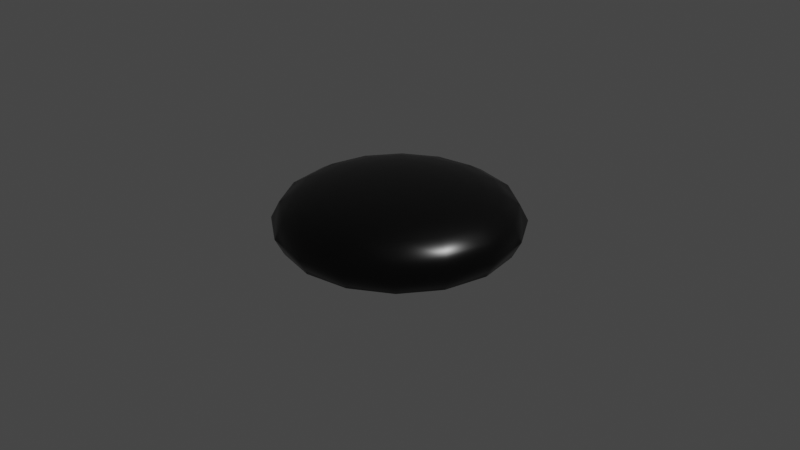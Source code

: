 # Source: GoStone.blend  (saved by Blender 2.81.16; exported with 4.5.12 LTS)
import bpy
from mathutils import Matrix  # noqa: F401  (used for matrix-valued properties, if any)

bpy.ops.wm.read_factory_settings(use_empty=True)
scene = bpy.context.scene
scene.name = 'Scene'

# ---- collections
col_collection = bpy.data.collections.new('Collection'); scene.collection.children.link(col_collection)

# ---- materials (node trees are filled in below, after node groups)
mat_mesh = bpy.data.materials.new('Mesh')
mat_mesh.use_transparent_shadow = False

# ---- material node trees
mat_mesh.use_nodes = True; mat_mesh.node_tree.nodes.clear()
_N = mat_mesh.node_tree.nodes; _L = mat_mesh.node_tree.links
n0 = _N.new('ShaderNodeOutputMaterial'); n0.name = 'Material Output'; n0.location = (300, 300)
n1 = _N.new('ShaderNodeBsdfPrincipled'); n1.name = 'Principled BSDF'; n1.location = (10, 300)
n1.distribution = 'GGX'
n1.subsurface_method = 'BURLEY'
n1.inputs[0].default_value = (0.0, 0.0, 0.0, 1.0)
n1.inputs[2].default_value = 0.3
n1.inputs[3].default_value = 1.45
n1.inputs[27].default_value = (0.0, 0.0, 0.0, 1.0)
n1.inputs[28].default_value = 1.0
_L.new(n1.outputs[0], n0.inputs[0])
n0.is_active_output = True

# ---- world
world_world = bpy.data.worlds.new('World'); scene.world = world_world
world_world.use_nodes = True; world_world.node_tree.nodes.clear()
_N = world_world.node_tree.nodes; _L = world_world.node_tree.links
n0 = _N.new('ShaderNodeOutputWorld'); n0.name = 'World Output'; n0.location = (300, 300)
n1 = _N.new('ShaderNodeBackground'); n1.name = 'Background'; n1.location = (10, 300)
n1.inputs[0].default_value = (0.05088, 0.05088, 0.05088, 1.0)
_L.new(n1.outputs[0], n0.inputs[0])
n0.is_active_output = True
world_world.color = (0.05088, 0.05088, 0.05088)
world_world.use_sun_shadow = False
world_world.sun_shadow_jitter_overblur = 0.0

# ---- cameras
cam_camera = bpy.data.cameras.new('Camera')
cam_camera.clip_end = 100.0
cam_camera.ortho_scale = 7.314

# ---- lights
light_light = bpy.data.lights.new('Light', 'POINT')
light_light.transmission_factor = 0.0
light_light.energy = 1000.0
light_light.shadow_soft_size = 0.1
light_light.shadow_maximum_resolution = 0.006
light_light.use_absolute_resolution = True

# ---- meshes
me_sphere = bpy.data.meshes.new('Sphere')
me_sphere.from_pydata([(4.944e-09, 0.8395, 0.4948), (4.955e-09, 1.037, 0.4046), (1.947e-08, 1.21, 0.2588), (0.1349, 0.3257, 0.5943), (0.2304, 0.5564, 0.5577), (0.3213, 0.7756, 0.4948), (0.3969, 0.9582, 0.4046), (0.4631, 1.118, 0.2588), (-2.754e-07, 1.141e-07, 0.6135), (0.2493, 0.2493, 0.5943), (0.4258, 0.4258, 0.5577), (0.5936, 0.5936, 0.4948), (0.7334, 0.7334, 0.4046), (0.8557, 0.8557, 0.2588), (0.3257, 0.1349, 0.5943), (0.5564, 0.2304, 0.5577), (0.7756, 0.3213, 0.4948), (0.9582, 0.3969, 0.4046), (1.118, 0.4631, 0.2588), (0.3525, 3.419e-07, 0.5943), (0.6022, 3.258e-07, 0.5577), (0.8395, 2.813e-07, 0.4948), (1.037, 2.233e-07, 0.4046), (1.21, 1.293e-07, 0.2588), (0.3257, -0.1349, 0.5943), (0.5564, -0.2304, 0.5577), (0.7756, -0.3213, 0.4948), (0.9582, -0.3969, 0.4046), (1.118, -0.4631, 0.2588), (0.2493, -0.2493, 0.5943), (0.4258, -0.4258, 0.5577), (0.5936, -0.5936, 0.4948), (0.7334, -0.7334, 0.4046), (0.8557, -0.8557, 0.2588), (0.1349, -0.3257, 0.5943), (0.2304, -0.5564, 0.5577), (0.3213, -0.7756, 0.4948), (0.3969, -0.9582, 0.4046), (0.4631, -1.118, 0.2588), (-9.724e-08, -0.3525, 0.5943), (-1.834e-07, -0.6022, 0.5577), (-2.251e-07, -0.8395, 0.4948), (-3.52e-07, -1.037, 0.4046), (-5.406e-07, -1.21, 0.2588), (-0.1349, -0.3257, 0.5943), (-0.2304, -0.5564, 0.5577), (-0.3213, -0.7756, 0.4948), (-0.3969, -0.9582, 0.4046), (-0.4631, -1.118, 0.2588), (-0.2493, -0.2493, 0.5943), (-0.4258, -0.4258, 0.5577), (-0.5936, -0.5936, 0.4948), (-0.7334, -0.7334, 0.4046), (-0.8557, -0.8557, 0.2588), (-0.3257, -0.1349, 0.5943), (-0.5564, -0.2304, 0.5577), (-0.7756, -0.3213, 0.4948), (-0.9582, -0.3969, 0.4046), (-1.118, -0.4631, 0.2588), (-0.3525, 5.144e-07, 0.5943), (-0.6022, 6.309e-07, 0.5577), (-0.8395, 7.412e-07, 0.4948), (-1.037, 8.658e-07, 0.4046), (-1.21, 1.063e-06, 0.2588), (-0.3257, 0.1349, 0.5943), (-0.5564, 0.2304, 0.5577), (-0.7756, 0.3213, 0.4948), (-0.9582, 0.3969, 0.4046), (-1.118, 0.4631, 0.2588), (-0.2493, 0.2493, 0.5943), (-0.4258, 0.4258, 0.5577), (-0.5936, 0.5936, 0.4948), (-0.7334, 0.7334, 0.4046), (-0.8557, 0.8557, 0.2588), (-0.1349, 0.3257, 0.5943), (-0.2304, 0.5564, 0.5577), (-0.3213, 0.7756, 0.4948), (-0.3969, 0.9582, 0.4046), (-0.4631, 1.118, 0.2588), (1.767e-07, 0.3525, 0.5943), (3.191e-07, 0.6022, 0.5577), (4.944e-09, 0.8395, -0.4948), (4.955e-09, 1.037, -0.4046), (1.947e-08, 1.21, -0.2588), (1.805e-08, 1.303, 0.0), (0.1349, 0.3257, -0.5943), (0.2304, 0.5564, -0.5577), (0.3213, 0.7756, -0.4948), (0.3969, 0.9582, -0.4046), (0.4631, 1.118, -0.2588), (0.4985, 1.203, 0.0), (-2.754e-07, 1.141e-07, -0.6135), (0.2493, 0.2493, -0.5943), (0.4258, 0.4258, -0.5577), (0.5936, 0.5936, -0.4948), (0.7334, 0.7334, -0.4046), (0.8557, 0.8557, -0.2588), (0.9211, 0.9211, 0.0), (0.3257, 0.1349, -0.5943), (0.5564, 0.2304, -0.5577), (0.7756, 0.3213, -0.4948), (0.9582, 0.3969, -0.4046), (1.118, 0.4631, -0.2588), (1.203, 0.4985, 0.0), (0.3525, 3.419e-07, -0.5943), (0.6022, 3.258e-07, -0.5577), (0.8395, 2.813e-07, -0.4948), (1.037, 2.233e-07, -0.4046), (1.21, 1.293e-07, -0.2588), (1.303, 1.515e-07, 0.0), (0.3257, -0.1349, -0.5943), (0.5564, -0.2304, -0.5577), (0.7756, -0.3213, -0.4948), (0.9582, -0.3969, -0.4046), (1.118, -0.4631, -0.2588), (1.203, -0.4985, 0.0), (0.2493, -0.2493, -0.5943), (0.4258, -0.4258, -0.5577), (0.5936, -0.5936, -0.4948), (0.7334, -0.7334, -0.4046), (0.8557, -0.8557, -0.2588), (0.9211, -0.9211, 0.0), (0.1349, -0.3257, -0.5943), (0.2304, -0.5564, -0.5577), (0.3213, -0.7756, -0.4948), (0.3969, -0.9582, -0.4046), (0.4631, -1.118, -0.2588), (0.4985, -1.203, 0.0), (-9.724e-08, -0.3525, -0.5943), (-1.834e-07, -0.6022, -0.5577), (-2.251e-07, -0.8395, -0.4948), (-3.52e-07, -1.037, -0.4046), (-5.406e-07, -1.21, -0.2588), (-4.478e-07, -1.303, 0.0), (-0.1349, -0.3257, -0.5943), (-0.2304, -0.5564, -0.5577), (-0.3213, -0.7756, -0.4948), (-0.3969, -0.9582, -0.4046), (-0.4631, -1.118, -0.2588), (-0.4985, -1.203, 0.0), (-0.2493, -0.2493, -0.5943), (-0.4258, -0.4258, -0.5577), (-0.5936, -0.5936, -0.4948), (-0.7334, -0.7334, -0.4046), (-0.8557, -0.8557, -0.2588), (-0.9211, -0.9211, 0.0), (-0.3257, -0.1349, -0.5943), (-0.5564, -0.2304, -0.5577), (-0.7756, -0.3213, -0.4948), (-0.9582, -0.3969, -0.4046), (-1.118, -0.4631, -0.2588), (-1.203, -0.4985, 0.0), (-0.3525, 5.144e-07, -0.5943), (-0.6022, 6.309e-07, -0.5577), (-0.8395, 7.412e-07, -0.4948), (-1.037, 8.658e-07, -0.4046), (-1.21, 1.063e-06, -0.2588), (-1.303, 1.006e-06, 0.0), (-0.3257, 0.1349, -0.5943), (-0.5564, 0.2304, -0.5577), (-0.7756, 0.3213, -0.4948), (-0.9582, 0.3969, -0.4046), (-1.118, 0.4631, -0.2588), (-1.203, 0.4985, 0.0), (-0.2493, 0.2493, -0.5943), (-0.4258, 0.4258, -0.5577), (-0.5936, 0.5936, -0.4948), (-0.7334, 0.7334, -0.4046), (-0.8557, 0.8557, -0.2588), (-0.9211, 0.9211, 0.0), (-0.1349, 0.3257, -0.5943), (-0.2304, 0.5564, -0.5577), (-0.3213, 0.7756, -0.4948), (-0.3969, 0.9582, -0.4046), (-0.4631, 1.118, -0.2588), (-0.4985, 1.203, 0.0), (1.767e-07, 0.3525, -0.5943), (3.191e-07, 0.6022, -0.5577)], [], [(0, 80, 4, 5), (1, 0, 5, 6), (79, 8, 3), (2, 1, 6, 7), (80, 79, 3, 4), (84, 2, 7, 90), (3, 8, 9), (7, 6, 12, 13), (4, 3, 9, 10), (90, 7, 13, 97), (5, 4, 10, 11), (6, 5, 11, 12), (12, 11, 16, 17), (9, 8, 14), (13, 12, 17, 18), (10, 9, 14, 15), (97, 13, 18, 103), (11, 10, 15, 16), (15, 14, 19, 20), (103, 18, 23, 109), (16, 15, 20, 21), (17, 16, 21, 22), (14, 8, 19), (18, 17, 22, 23), (19, 8, 24), (23, 22, 27, 28), (20, 19, 24, 25), (109, 23, 28, 115), (21, 20, 25, 26), (22, 21, 26, 27), (26, 25, 30, 31), (27, 26, 31, 32), (24, 8, 29), (28, 27, 32, 33), (25, 24, 29, 30), (115, 28, 33, 121), (30, 29, 34, 35), (121, 33, 38, 127), (31, 30, 35, 36), (32, 31, 36, 37), (29, 8, 34), (33, 32, 37, 38), (37, 36, 41, 42), (34, 8, 39), (38, 37, 42, 43), (35, 34, 39, 40), (127, 38, 43, 133), (36, 35, 40, 41), (41, 40, 45, 46), (42, 41, 46, 47), (39, 8, 44), (43, 42, 47, 48), (40, 39, 44, 45), (133, 43, 48, 139), (48, 47, 52, 53), (45, 44, 49, 50), (139, 48, 53, 145), (46, 45, 50, 51), (47, 46, 51, 52), (44, 8, 49), (52, 51, 56, 57), (49, 8, 54), (53, 52, 57, 58), (50, 49, 54, 55), (145, 53, 58, 151), (51, 50, 55, 56), (151, 58, 63, 157), (56, 55, 60, 61), (57, 56, 61, 62), (54, 8, 59), (58, 57, 62, 63), (55, 54, 59, 60), (63, 62, 67, 68), (60, 59, 64, 65), (157, 63, 68, 163), (61, 60, 65, 66), (62, 61, 66, 67), (59, 8, 64), (67, 66, 71, 72), (64, 8, 69), (68, 67, 72, 73), (65, 64, 69, 70), (163, 68, 73, 169), (66, 65, 70, 71), (169, 73, 78, 175), (71, 70, 75, 76), (72, 71, 76, 77), (69, 8, 74), (73, 72, 77, 78), (70, 69, 74, 75), (78, 77, 1, 2), (75, 74, 79, 80), (175, 78, 2, 84), (76, 75, 80, 0), (77, 76, 0, 1), (74, 8, 79), (81, 87, 86, 177), (82, 88, 87, 81), (176, 85, 91), (83, 89, 88, 82), (177, 86, 85, 176), (84, 90, 89, 83), (85, 92, 91), (89, 96, 95, 88), (86, 93, 92, 85), (90, 97, 96, 89), (87, 94, 93, 86), (88, 95, 94, 87), (95, 101, 100, 94), (92, 98, 91), (96, 102, 101, 95), (93, 99, 98, 92), (97, 103, 102, 96), (94, 100, 99, 93), (99, 105, 104, 98), (103, 109, 108, 102), (100, 106, 105, 99), (101, 107, 106, 100), (98, 104, 91), (102, 108, 107, 101), (104, 110, 91), (108, 114, 113, 107), (105, 111, 110, 104), (109, 115, 114, 108), (106, 112, 111, 105), (107, 113, 112, 106), (112, 118, 117, 111), (113, 119, 118, 112), (110, 116, 91), (114, 120, 119, 113), (111, 117, 116, 110), (115, 121, 120, 114), (117, 123, 122, 116), (121, 127, 126, 120), (118, 124, 123, 117), (119, 125, 124, 118), (116, 122, 91), (120, 126, 125, 119), (125, 131, 130, 124), (122, 128, 91), (126, 132, 131, 125), (123, 129, 128, 122), (127, 133, 132, 126), (124, 130, 129, 123), (130, 136, 135, 129), (131, 137, 136, 130), (128, 134, 91), (132, 138, 137, 131), (129, 135, 134, 128), (133, 139, 138, 132), (138, 144, 143, 137), (135, 141, 140, 134), (139, 145, 144, 138), (136, 142, 141, 135), (137, 143, 142, 136), (134, 140, 91), (143, 149, 148, 142), (140, 146, 91), (144, 150, 149, 143), (141, 147, 146, 140), (145, 151, 150, 144), (142, 148, 147, 141), (151, 157, 156, 150), (148, 154, 153, 147), (149, 155, 154, 148), (146, 152, 91), (150, 156, 155, 149), (147, 153, 152, 146), (156, 162, 161, 155), (153, 159, 158, 152), (157, 163, 162, 156), (154, 160, 159, 153), (155, 161, 160, 154), (152, 158, 91), (161, 167, 166, 160), (158, 164, 91), (162, 168, 167, 161), (159, 165, 164, 158), (163, 169, 168, 162), (160, 166, 165, 159), (169, 175, 174, 168), (166, 172, 171, 165), (167, 173, 172, 166), (164, 170, 91), (168, 174, 173, 167), (165, 171, 170, 164), (174, 83, 82, 173), (171, 177, 176, 170), (175, 84, 83, 174), (172, 81, 177, 171), (173, 82, 81, 172), (170, 176, 91)])
me_sphere.polygons.foreach_set('use_smooth', [True] * 192)
_uv = me_sphere.uv_layers.new(name='UVMap')
_uv.uv.foreach_set('vector', [0.75, 0.75, 0.75, 0.8333, 0.6875, 0.8333, 0.6875, 0.75, 0.75, 0.6667, 0.75, 0.75, 0.6875, 0.75, 0.6875, 0.6667, 0.75, 0.9167, 0.7188, 1.0, 0.6875, 0.9167, 0.75, 0.5833, 0.75, 0.6667, 0.6875, 0.6667, 0.6875, 0.5833, 0.75, 0.8333, 0.75, 0.9167, 0.6875, 0.9167, 0.6875, 0.8333, 0.75, 0.5, 0.75, 0.5833, 0.6875, 0.5833, 0.6875, 0.5, 0.6875, 0.9167, 0.6563, 1.0, 0.625, 0.9167, 0.6875, 0.5833, 0.6875, 0.6667, 0.625, 0.6667, 0.625, 0.5833, 0.6875, 0.8333, 0.6875, 0.9167, 0.625, 0.9167, 0.625, 0.8333, 0.6875, 0.5, 0.6875, 0.5833, 0.625, 0.5833, 0.625, 0.5, 0.6875, 0.75, 0.6875, 0.8333, 0.625, 0.8333, 0.625, 0.75, 0.6875, 0.6667, 0.6875, 0.75, 0.625, 0.75, 0.625, 0.6667, 0.625, 0.6667, 0.625, 0.75, 0.5625, 0.75, 0.5625, 0.6667, 0.625, 0.9167, 0.5938, 1.0, 0.5625, 0.9167, 0.625, 0.5833, 0.625, 0.6667, 0.5625, 0.6667, 0.5625, 0.5833, 0.625, 0.8333, 0.625, 0.9167, 0.5625, 0.9167, 0.5625, 0.8333, 0.625, 0.5, 0.625, 0.5833, 0.5625, 0.5833, 0.5625, 0.5, 0.625, 0.75, 0.625, 0.8333, 0.5625, 0.8333, 0.5625, 0.75, 0.5625, 0.8333, 0.5625, 0.9167, 0.5, 0.9167, 0.5, 0.8333, 0.5625, 0.5, 0.5625, 0.5833, 0.5, 0.5833, 0.5, 0.5, 0.5625, 0.75, 0.5625, 0.8333, 0.5, 0.8333, 0.5, 0.75, 0.5625, 0.6667, 0.5625, 0.75, 0.5, 0.75, 0.5, 0.6667, 0.5625, 0.9167, 0.5313, 1.0, 0.5, 0.9167, 0.5625, 0.5833, 0.5625, 0.6667, 0.5, 0.6667, 0.5, 0.5833, 0.5, 0.9167, 0.4688, 1.0, 0.4375, 0.9167, 0.5, 0.5833, 0.5, 0.6667, 0.4375, 0.6667, 0.4375, 0.5833, 0.5, 0.8333, 0.5, 0.9167, 0.4375, 0.9167, 0.4375, 0.8333, 0.5, 0.5, 0.5, 0.5833, 0.4375, 0.5833, 0.4375, 0.5, 0.5, 0.75, 0.5, 0.8333, 0.4375, 0.8333, 0.4375, 0.75, 0.5, 0.6667, 0.5, 0.75, 0.4375, 0.75, 0.4375, 0.6667, 0.4375, 0.75, 0.4375, 0.8333, 0.375, 0.8333, 0.375, 0.75, 0.4375, 0.6667, 0.4375, 0.75, 0.375, 0.75, 0.375, 0.6667, 0.4375, 0.9167, 0.4063, 1.0, 0.375, 0.9167, 0.4375, 0.5833, 0.4375, 0.6667, 0.375, 0.6667, 0.375, 0.5833, 0.4375, 0.8333, 0.4375, 0.9167, 0.375, 0.9167, 0.375, 0.8333, 0.4375, 0.5, 0.4375, 0.5833, 0.375, 0.5833, 0.375, 0.5, 0.375, 0.8333, 0.375, 0.9167, 0.3125, 0.9167, 0.3125, 0.8333, 0.375, 0.5, 0.375, 0.5833, 0.3125, 0.5833, 0.3125, 0.5, 0.375, 0.75, 0.375, 0.8333, 0.3125, 0.8333, 0.3125, 0.75, 0.375, 0.6667, 0.375, 0.75, 0.3125, 0.75, 0.3125, 0.6667, 0.375, 0.9167, 0.3438, 1.0, 0.3125, 0.9167, 0.375, 0.5833, 0.375, 0.6667, 0.3125, 0.6667, 0.3125, 0.5833, 0.3125, 0.6667, 0.3125, 0.75, 0.25, 0.75, 0.25, 0.6667, 0.3125, 0.9167, 0.2812, 1.0, 0.25, 0.9167, 0.3125, 0.5833, 0.3125, 0.6667, 0.25, 0.6667, 0.25, 0.5833, 0.3125, 0.8333, 0.3125, 0.9167, 0.25, 0.9167, 0.25, 0.8333, 0.3125, 0.5, 0.3125, 0.5833, 0.25, 0.5833, 0.25, 0.5, 0.3125, 0.75, 0.3125, 0.8333, 0.25, 0.8333, 0.25, 0.75, 0.25, 0.75, 0.25, 0.8333, 0.1875, 0.8333, 0.1875, 0.75, 0.25, 0.6667, 0.25, 0.75, 0.1875, 0.75, 0.1875, 0.6667, 0.25, 0.9167, 0.2187, 1.0, 0.1875, 0.9167, 0.25, 0.5833, 0.25, 0.6667, 0.1875, 0.6667, 0.1875, 0.5833, 0.25, 0.8333, 0.25, 0.9167, 0.1875, 0.9167, 0.1875, 0.8333, 0.25, 0.5, 0.25, 0.5833, 0.1875, 0.5833, 0.1875, 0.5, 0.1875, 0.5833, 0.1875, 0.6667, 0.125, 0.6667, 0.125, 0.5833, 0.1875, 0.8333, 0.1875, 0.9167, 0.125, 0.9167, 0.125, 0.8333, 0.1875, 0.5, 0.1875, 0.5833, 0.125, 0.5833, 0.125, 0.5, 0.1875, 0.75, 0.1875, 0.8333, 0.125, 0.8333, 0.125, 0.75, 0.1875, 0.6667, 0.1875, 0.75, 0.125, 0.75, 0.125, 0.6667, 0.1875, 0.9167, 0.1562, 1.0, 0.125, 0.9167, 0.125, 0.6667, 0.125, 0.75, 0.0625, 0.75, 0.0625, 0.6667, 0.125, 0.9167, 0.09375, 1.0, 0.0625, 0.9167, 0.125, 0.5833, 0.125, 0.6667, 0.0625, 0.6667, 0.0625, 0.5833, 0.125, 0.8333, 0.125, 0.9167, 0.0625, 0.9167, 0.0625, 0.8333, 0.125, 0.5, 0.125, 0.5833, 0.0625, 0.5833, 0.0625, 0.5, 0.125, 0.75, 0.125, 0.8333, 0.0625, 0.8333, 0.0625, 0.75, 0.0625, 0.5, 0.0625, 0.5833, 0.0, 0.5833, 0.0, 0.5, 0.0625, 0.75, 0.0625, 0.8333, 0.0, 0.8333, 0.0, 0.75, 0.0625, 0.6667, 0.0625, 0.75, 0.0, 0.75, 0.0, 0.6667, 0.0625, 0.9167, 0.03125, 1.0, 0.0, 0.9167, 0.0625, 0.5833, 0.0625, 0.6667, 0.0, 0.6667, 0.0, 0.5833, 0.0625, 0.8333, 0.0625, 0.9167, 0.0, 0.9167, 0.0, 0.8333, 1.0, 0.5833, 1.0, 0.6667, 0.9375, 0.6667, 0.9375, 0.5833, 1.0, 0.8333, 1.0, 0.9167, 0.9375, 0.9167, 0.9375, 0.8333, 1.0, 0.5, 1.0, 0.5833, 0.9375, 0.5833, 0.9375, 0.5, 1.0, 0.75, 1.0, 0.8333, 0.9375, 0.8333, 0.9375, 0.75, 1.0, 0.6667, 1.0, 0.75, 0.9375, 0.75, 0.9375, 0.6667, 1.0, 0.9167, 0.9687, 1.0, 0.9375, 0.9167, 0.9375, 0.6667, 0.9375, 0.75, 0.875, 0.75, 0.875, 0.6667, 0.9375, 0.9167, 0.9062, 1.0, 0.875, 0.9167, 0.9375, 0.5833, 0.9375, 0.6667, 0.875, 0.6667, 0.875, 0.5833, 0.9375, 0.8333, 0.9375, 0.9167, 0.875, 0.9167, 0.875, 0.8333, 0.9375, 0.5, 0.9375, 0.5833, 0.875, 0.5833, 0.875, 0.5, 0.9375, 0.75, 0.9375, 0.8333, 0.875, 0.8333, 0.875, 0.75, 0.875, 0.5, 0.875, 0.5833, 0.8125, 0.5833, 0.8125, 0.5, 0.875, 0.75, 0.875, 0.8333, 0.8125, 0.8333, 0.8125, 0.75, 0.875, 0.6667, 0.875, 0.75, 0.8125, 0.75, 0.8125, 0.6667, 0.875, 0.9167, 0.8437, 1.0, 0.8125, 0.9167, 0.875, 0.5833, 0.875, 0.6667, 0.8125, 0.6667, 0.8125, 0.5833, 0.875, 0.8333, 0.875, 0.9167, 0.8125, 0.9167, 0.8125, 0.8333, 0.8125, 0.5833, 0.8125, 0.6667, 0.75, 0.6667, 0.75, 0.5833, 0.8125, 0.8333, 0.8125, 0.9167, 0.75, 0.9167, 0.75, 0.8333, 0.8125, 0.5, 0.8125, 0.5833, 0.75, 0.5833, 0.75, 0.5, 0.8125, 0.75, 0.8125, 0.8333, 0.75, 0.8333, 0.75, 0.75, 0.8125, 0.6667, 0.8125, 0.75, 0.75, 0.75, 0.75, 0.6667, 0.8125, 0.9167, 0.7812, 1.0, 0.75, 0.9167, 0.75, 0.75, 0.6875, 0.75, 0.6875, 0.8333, 0.75, 0.8333, 0.75, 0.6667, 0.6875, 0.6667, 0.6875, 0.75, 0.75, 0.75, 0.75, 0.9167, 0.6875, 0.9167, 0.7188, 1.0, 0.75, 0.5833, 0.6875, 0.5833, 0.6875, 0.6667, 0.75, 0.6667, 0.75, 0.8333, 0.6875, 0.8333, 0.6875, 0.9167, 0.75, 0.9167, 0.75, 0.5, 0.6875, 0.5, 0.6875, 0.5833, 0.75, 0.5833, 0.6875, 0.9167, 0.625, 0.9167, 0.6563, 1.0, 0.6875, 0.5833, 0.625, 0.5833, 0.625, 0.6667, 0.6875, 0.6667, 0.6875, 0.8333, 0.625, 0.8333, 0.625, 0.9167, 0.6875, 0.9167, 0.6875, 0.5, 0.625, 0.5, 0.625, 0.5833, 0.6875, 0.5833, 0.6875, 0.75, 0.625, 0.75, 0.625, 0.8333, 0.6875, 0.8333, 0.6875, 0.6667, 0.625, 0.6667, 0.625, 0.75, 0.6875, 0.75, 0.625, 0.6667, 0.5625, 0.6667, 0.5625, 0.75, 0.625, 0.75, 0.625, 0.9167, 0.5625, 0.9167, 0.5938, 1.0, 0.625, 0.5833, 0.5625, 0.5833, 0.5625, 0.6667, 0.625, 0.6667, 0.625, 0.8333, 0.5625, 0.8333, 0.5625, 0.9167, 0.625, 0.9167, 0.625, 0.5, 0.5625, 0.5, 0.5625, 0.5833, 0.625, 0.5833, 0.625, 0.75, 0.5625, 0.75, 0.5625, 0.8333, 0.625, 0.8333, 0.5625, 0.8333, 0.5, 0.8333, 0.5, 0.9167, 0.5625, 0.9167, 0.5625, 0.5, 0.5, 0.5, 0.5, 0.5833, 0.5625, 0.5833, 0.5625, 0.75, 0.5, 0.75, 0.5, 0.8333, 0.5625, 0.8333, 0.5625, 0.6667, 0.5, 0.6667, 0.5, 0.75, 0.5625, 0.75, 0.5625, 0.9167, 0.5, 0.9167, 0.5313, 1.0, 0.5625, 0.5833, 0.5, 0.5833, 0.5, 0.6667, 0.5625, 0.6667, 0.5, 0.9167, 0.4375, 0.9167, 0.4688, 1.0, 0.5, 0.5833, 0.4375, 0.5833, 0.4375, 0.6667, 0.5, 0.6667, 0.5, 0.8333, 0.4375, 0.8333, 0.4375, 0.9167, 0.5, 0.9167, 0.5, 0.5, 0.4375, 0.5, 0.4375, 0.5833, 0.5, 0.5833, 0.5, 0.75, 0.4375, 0.75, 0.4375, 0.8333, 0.5, 0.8333, 0.5, 0.6667, 0.4375, 0.6667, 0.4375, 0.75, 0.5, 0.75, 0.4375, 0.75, 0.375, 0.75, 0.375, 0.8333, 0.4375, 0.8333, 0.4375, 0.6667, 0.375, 0.6667, 0.375, 0.75, 0.4375, 0.75, 0.4375, 0.9167, 0.375, 0.9167, 0.4063, 1.0, 0.4375, 0.5833, 0.375, 0.5833, 0.375, 0.6667, 0.4375, 0.6667, 0.4375, 0.8333, 0.375, 0.8333, 0.375, 0.9167, 0.4375, 0.9167, 0.4375, 0.5, 0.375, 0.5, 0.375, 0.5833, 0.4375, 0.5833, 0.375, 0.8333, 0.3125, 0.8333, 0.3125, 0.9167, 0.375, 0.9167, 0.375, 0.5, 0.3125, 0.5, 0.3125, 0.5833, 0.375, 0.5833, 0.375, 0.75, 0.3125, 0.75, 0.3125, 0.8333, 0.375, 0.8333, 0.375, 0.6667, 0.3125, 0.6667, 0.3125, 0.75, 0.375, 0.75, 0.375, 0.9167, 0.3125, 0.9167, 0.3438, 1.0, 0.375, 0.5833, 0.3125, 0.5833, 0.3125, 0.6667, 0.375, 0.6667, 0.3125, 0.6667, 0.25, 0.6667, 0.25, 0.75, 0.3125, 0.75, 0.3125, 0.9167, 0.25, 0.9167, 0.2812, 1.0, 0.3125, 0.5833, 0.25, 0.5833, 0.25, 0.6667, 0.3125, 0.6667, 0.3125, 0.8333, 0.25, 0.8333, 0.25, 0.9167, 0.3125, 0.9167, 0.3125, 0.5, 0.25, 0.5, 0.25, 0.5833, 0.3125, 0.5833, 0.3125, 0.75, 0.25, 0.75, 0.25, 0.8333, 0.3125, 0.8333, 0.25, 0.75, 0.1875, 0.75, 0.1875, 0.8333, 0.25, 0.8333, 0.25, 0.6667, 0.1875, 0.6667, 0.1875, 0.75, 0.25, 0.75, 0.25, 0.9167, 0.1875, 0.9167, 0.2187, 1.0, 0.25, 0.5833, 0.1875, 0.5833, 0.1875, 0.6667, 0.25, 0.6667, 0.25, 0.8333, 0.1875, 0.8333, 0.1875, 0.9167, 0.25, 0.9167, 0.25, 0.5, 0.1875, 0.5, 0.1875, 0.5833, 0.25, 0.5833, 0.1875, 0.5833, 0.125, 0.5833, 0.125, 0.6667, 0.1875, 0.6667, 0.1875, 0.8333, 0.125, 0.8333, 0.125, 0.9167, 0.1875, 0.9167, 0.1875, 0.5, 0.125, 0.5, 0.125, 0.5833, 0.1875, 0.5833, 0.1875, 0.75, 0.125, 0.75, 0.125, 0.8333, 0.1875, 0.8333, 0.1875, 0.6667, 0.125, 0.6667, 0.125, 0.75, 0.1875, 0.75, 0.1875, 0.9167, 0.125, 0.9167, 0.1562, 1.0, 0.125, 0.6667, 0.0625, 0.6667, 0.0625, 0.75, 0.125, 0.75, 0.125, 0.9167, 0.0625, 0.9167, 0.09375, 1.0, 0.125, 0.5833, 0.0625, 0.5833, 0.0625, 0.6667, 0.125, 0.6667, 0.125, 0.8333, 0.0625, 0.8333, 0.0625, 0.9167, 0.125, 0.9167, 0.125, 0.5, 0.0625, 0.5, 0.0625, 0.5833, 0.125, 0.5833, 0.125, 0.75, 0.0625, 0.75, 0.0625, 0.8333, 0.125, 0.8333, 0.0625, 0.5, 0.0, 0.5, 0.0, 0.5833, 0.0625, 0.5833, 0.0625, 0.75, 0.0, 0.75, 0.0, 0.8333, 0.0625, 0.8333, 0.0625, 0.6667, 0.0, 0.6667, 0.0, 0.75, 0.0625, 0.75, 0.0625, 0.9167, 0.0, 0.9167, 0.03125, 1.0, 0.0625, 0.5833, 0.0, 0.5833, 0.0, 0.6667, 0.0625, 0.6667, 0.0625, 0.8333, 0.0, 0.8333, 0.0, 0.9167, 0.0625, 0.9167, 1.0, 0.5833, 0.9375, 0.5833, 0.9375, 0.6667, 1.0, 0.6667, 1.0, 0.8333, 0.9375, 0.8333, 0.9375, 0.9167, 1.0, 0.9167, 1.0, 0.5, 0.9375, 0.5, 0.9375, 0.5833, 1.0, 0.5833, 1.0, 0.75, 0.9375, 0.75, 0.9375, 0.8333, 1.0, 0.8333, 1.0, 0.6667, 0.9375, 0.6667, 0.9375, 0.75, 1.0, 0.75, 1.0, 0.9167, 0.9375, 0.9167, 0.9687, 1.0, 0.9375, 0.6667, 0.875, 0.6667, 0.875, 0.75, 0.9375, 0.75, 0.9375, 0.9167, 0.875, 0.9167, 0.9062, 1.0, 0.9375, 0.5833, 0.875, 0.5833, 0.875, 0.6667, 0.9375, 0.6667, 0.9375, 0.8333, 0.875, 0.8333, 0.875, 0.9167, 0.9375, 0.9167, 0.9375, 0.5, 0.875, 0.5, 0.875, 0.5833, 0.9375, 0.5833, 0.9375, 0.75, 0.875, 0.75, 0.875, 0.8333, 0.9375, 0.8333, 0.875, 0.5, 0.8125, 0.5, 0.8125, 0.5833, 0.875, 0.5833, 0.875, 0.75, 0.8125, 0.75, 0.8125, 0.8333, 0.875, 0.8333, 0.875, 0.6667, 0.8125, 0.6667, 0.8125, 0.75, 0.875, 0.75, 0.875, 0.9167, 0.8125, 0.9167, 0.8437, 1.0, 0.875, 0.5833, 0.8125, 0.5833, 0.8125, 0.6667, 0.875, 0.6667, 0.875, 0.8333, 0.8125, 0.8333, 0.8125, 0.9167, 0.875, 0.9167, 0.8125, 0.5833, 0.75, 0.5833, 0.75, 0.6667, 0.8125, 0.6667, 0.8125, 0.8333, 0.75, 0.8333, 0.75, 0.9167, 0.8125, 0.9167, 0.8125, 0.5, 0.75, 0.5, 0.75, 0.5833, 0.8125, 0.5833, 0.8125, 0.75, 0.75, 0.75, 0.75, 0.8333, 0.8125, 0.8333, 0.8125, 0.6667, 0.75, 0.6667, 0.75, 0.75, 0.8125, 0.75, 0.8125, 0.9167, 0.75, 0.9167, 0.7812, 1.0])
me_sphere.materials.append(mat_mesh)
me_sphere.use_remesh_fix_poles = True
me_sphere.use_remesh_preserve_attributes = False
me_sphere.use_mirror_vertex_groups = False
me_sphere.update()

# ---- objects
ob_light = bpy.data.objects.new('Light', light_light)
ob_camera = bpy.data.objects.new('Camera', cam_camera)
ob_sphere = bpy.data.objects.new('Sphere', me_sphere)

# ---- transforms, parenting, visibility, modifiers, constraints
ob_light.location = (4.076, 1.005, 5.904)
ob_light.rotation_euler = (0.6503, 0.05522, 1.866)
ob_light.lock_rotations_4d = False
ob_light.empty_display_type = 'ARROWS'
ob_light.color = (0.0, 0.0, 0.0, 0.0)
ob_light.lineart.crease_threshold = 0.0
ob_camera.location = (7.359, -6.926, 4.958)
ob_camera.rotation_euler = (1.109, 0.0, 0.8149)
ob_camera.lock_rotations_4d = False
ob_camera.empty_display_type = 'ARROWS'
ob_camera.color = (0.0, 0.0, 0.0, 0.0)
ob_camera.display_type = 'WIRE'
ob_camera.lineart.crease_threshold = 0.0
ob_sphere.location = (0.0, 0.0, 0.0)
ob_sphere.scale = (1.0, 1.0, 0.6969)
ob_sphere.lineart.crease_threshold = 0.0

# ---- collection membership
col_collection.objects.link(ob_light)
col_collection.objects.link(ob_camera)
col_collection.objects.link(ob_sphere)

# ---- scene / render settings (as saved in the file)
scene.camera = ob_camera
scene.frame_start = 1; scene.frame_end = 250; scene.frame_set(1)
scene.render.engine = 'BLENDER_EEVEE_NEXT'
scene.cycles.use_denoising = False
scene.cycles.samples = 128
scene.cycles.sampling_pattern = 'TABULATED_SOBOL'
scene.cycles.use_adaptive_sampling = False
scene.cycles.use_light_tree = False
scene.view_settings.view_transform = 'Filmic'
bpy.context.view_layer.update()
